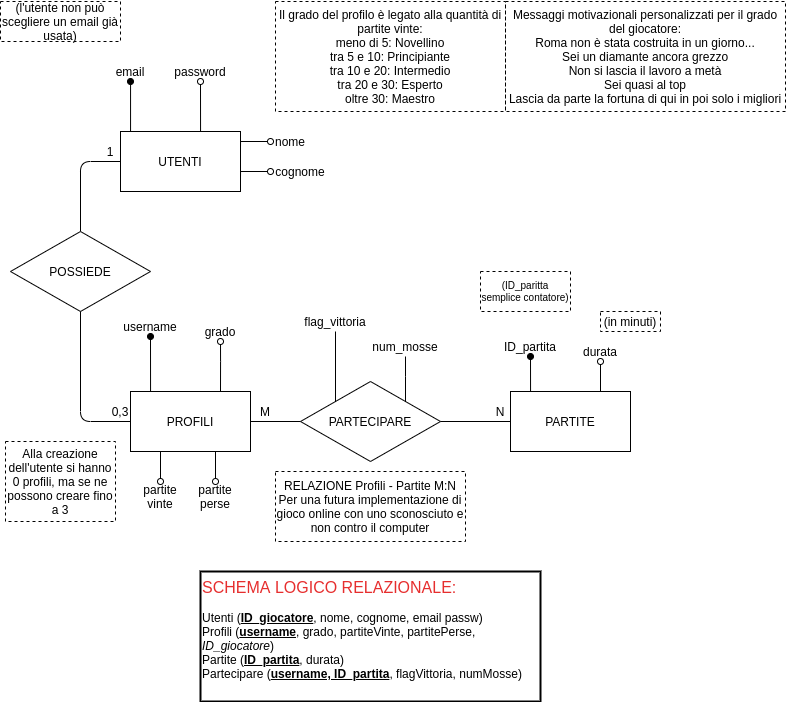

The diagram above was exported from draw.io. Its source (the exported page's mxGraphModel, read from the mxfile embedded in the PNG):
<mxGraphModel dx="1771" dy="1762" grid="1" gridSize="10" guides="1" tooltips="1" connect="1" arrows="1" fold="1" page="1" pageScale="1" pageWidth="827" pageHeight="1169" math="0" shadow="0">
  <root>
    <mxCell id="0" />
    <mxCell id="1" parent="0" />
    <mxCell id="2" style="edgeStyle=orthogonalEdgeStyle;rounded=0;orthogonalLoop=1;jettySize=auto;html=1;exitX=0.25;exitY=0;exitDx=0;exitDy=0;entryX=0.5;entryY=1;entryDx=0;entryDy=0;endArrow=oval;endFill=1;fontSize=1;" edge="1" source="4" target="9" parent="1">
      <mxGeometry relative="1" as="geometry">
        <Array as="points">
          <mxPoint x="-290" y="-770" />
        </Array>
      </mxGeometry>
    </mxCell>
    <mxCell id="3" style="edgeStyle=orthogonalEdgeStyle;rounded=0;orthogonalLoop=1;jettySize=auto;html=1;exitX=0.75;exitY=0;exitDx=0;exitDy=0;entryX=0.5;entryY=1;entryDx=0;entryDy=0;endArrow=oval;endFill=0;fontSize=1;" edge="1" source="4" target="29" parent="1">
      <mxGeometry relative="1" as="geometry" />
    </mxCell>
    <mxCell id="4" value="PARTITE" style="rounded=0;whiteSpace=wrap;html=1;" vertex="1" parent="1">
      <mxGeometry x="-310" y="-770" width="120" height="60" as="geometry" />
    </mxCell>
    <mxCell id="5" style="edgeStyle=orthogonalEdgeStyle;rounded=0;orthogonalLoop=1;jettySize=auto;html=1;exitX=0;exitY=0;exitDx=0;exitDy=0;entryX=0.5;entryY=1;entryDx=0;entryDy=0;endArrow=none;endFill=0;" edge="1" source="7" target="30" parent="1">
      <mxGeometry relative="1" as="geometry" />
    </mxCell>
    <mxCell id="6" style="edgeStyle=orthogonalEdgeStyle;rounded=0;orthogonalLoop=1;jettySize=auto;html=1;exitX=1;exitY=0;exitDx=0;exitDy=0;entryX=0.5;entryY=1;entryDx=0;entryDy=0;endArrow=none;endFill=0;" edge="1" source="7" target="28" parent="1">
      <mxGeometry relative="1" as="geometry">
        <Array as="points">
          <mxPoint x="-415" y="-785" />
          <mxPoint x="-415" y="-785" />
        </Array>
      </mxGeometry>
    </mxCell>
    <mxCell id="7" value="PARTECIPARE" style="rhombus;whiteSpace=wrap;html=1;" vertex="1" parent="1">
      <mxGeometry x="-520" y="-780" width="140" height="80" as="geometry" />
    </mxCell>
    <mxCell id="8" value="" style="endArrow=none;html=1;entryX=0;entryY=0.5;entryDx=0;entryDy=0;exitX=1;exitY=0.5;exitDx=0;exitDy=0;" edge="1" source="7" target="4" parent="1">
      <mxGeometry width="50" height="50" relative="1" as="geometry">
        <mxPoint x="-210" y="-550" as="sourcePoint" />
        <mxPoint x="-160" y="-600" as="targetPoint" />
      </mxGeometry>
    </mxCell>
    <mxCell id="9" value="ID_partita" style="text;html=1;strokeColor=none;fillColor=none;align=center;verticalAlign=middle;whiteSpace=wrap;rounded=0;" vertex="1" parent="1">
      <mxGeometry x="-320" y="-825" width="60" height="20" as="geometry" />
    </mxCell>
    <mxCell id="10" value="N" style="text;html=1;strokeColor=none;fillColor=none;align=center;verticalAlign=middle;whiteSpace=wrap;rounded=0;" vertex="1" parent="1">
      <mxGeometry x="-340" y="-760" width="40" height="20" as="geometry" />
    </mxCell>
    <mxCell id="11" value="UTENTI" style="rounded=0;whiteSpace=wrap;html=1;" vertex="1" parent="1">
      <mxGeometry x="-700" y="-1030" width="120" height="60" as="geometry" />
    </mxCell>
    <mxCell id="12" value="" style="endArrow=none;html=1;entryX=0.5;entryY=0;entryDx=0;entryDy=0;" edge="1" target="23" parent="1">
      <mxGeometry width="50" height="50" relative="1" as="geometry">
        <mxPoint x="-700" y="-1000.0000000000001" as="sourcePoint" />
        <mxPoint x="-629.9999999999998" y="-940" as="targetPoint" />
        <Array as="points">
          <mxPoint x="-740" y="-1000" />
        </Array>
      </mxGeometry>
    </mxCell>
    <mxCell id="13" value="partite vinte" style="text;html=1;strokeColor=none;fillColor=none;align=center;verticalAlign=middle;whiteSpace=wrap;rounded=0;" vertex="1" parent="1">
      <mxGeometry x="-680" y="-680" width="40" height="30" as="geometry" />
    </mxCell>
    <mxCell id="14" value="partite perse" style="text;html=1;strokeColor=none;fillColor=none;align=center;verticalAlign=middle;whiteSpace=wrap;rounded=0;" vertex="1" parent="1">
      <mxGeometry x="-630" y="-680" width="50" height="30" as="geometry" />
    </mxCell>
    <mxCell id="15" style="edgeStyle=orthogonalEdgeStyle;rounded=0;orthogonalLoop=1;jettySize=auto;html=1;exitX=0.25;exitY=0;exitDx=0;exitDy=0;endArrow=oval;endFill=1;fontSize=1;entryX=0.5;entryY=1;entryDx=0;entryDy=0;" edge="1" source="19" target="20" parent="1">
      <mxGeometry relative="1" as="geometry">
        <mxPoint x="-690" y="-810" as="targetPoint" />
        <Array as="points">
          <mxPoint x="-670" y="-770" />
        </Array>
      </mxGeometry>
    </mxCell>
    <mxCell id="16" style="edgeStyle=orthogonalEdgeStyle;rounded=0;orthogonalLoop=1;jettySize=auto;html=1;exitX=0.75;exitY=0;exitDx=0;exitDy=0;entryX=0.5;entryY=1;entryDx=0;entryDy=0;endArrow=oval;endFill=0;fontSize=1;" edge="1" source="19" target="21" parent="1">
      <mxGeometry relative="1" as="geometry">
        <Array as="points">
          <mxPoint x="-600" y="-800" />
          <mxPoint x="-600" y="-800" />
        </Array>
      </mxGeometry>
    </mxCell>
    <mxCell id="17" style="edgeStyle=orthogonalEdgeStyle;rounded=0;orthogonalLoop=1;jettySize=auto;html=1;exitX=0.25;exitY=1;exitDx=0;exitDy=0;endArrow=oval;endFill=0;fontSize=1;entryX=0.5;entryY=0;entryDx=0;entryDy=0;" edge="1" source="19" target="13" parent="1">
      <mxGeometry relative="1" as="geometry">
        <mxPoint x="-659.8571428571429" y="-680" as="targetPoint" />
      </mxGeometry>
    </mxCell>
    <mxCell id="18" style="edgeStyle=orthogonalEdgeStyle;rounded=0;orthogonalLoop=1;jettySize=auto;html=1;exitX=0.75;exitY=1;exitDx=0;exitDy=0;entryX=0.5;entryY=0;entryDx=0;entryDy=0;endArrow=oval;endFill=0;fontSize=1;" edge="1" source="19" target="14" parent="1">
      <mxGeometry relative="1" as="geometry" />
    </mxCell>
    <mxCell id="19" value="PROFILI" style="rounded=0;whiteSpace=wrap;html=1;" vertex="1" parent="1">
      <mxGeometry x="-690" y="-770" width="120" height="60" as="geometry" />
    </mxCell>
    <mxCell id="20" value="username" style="text;html=1;strokeColor=none;fillColor=none;align=center;verticalAlign=middle;whiteSpace=wrap;rounded=0;" vertex="1" parent="1">
      <mxGeometry x="-700" y="-845" width="60" height="20" as="geometry" />
    </mxCell>
    <mxCell id="21" value="grado" style="text;html=1;strokeColor=none;fillColor=none;align=center;verticalAlign=middle;whiteSpace=wrap;rounded=0;" vertex="1" parent="1">
      <mxGeometry x="-620" y="-840" width="40" height="20" as="geometry" />
    </mxCell>
    <mxCell id="22" value="" style="endArrow=none;html=1;entryX=0;entryY=0.5;entryDx=0;entryDy=0;exitX=1;exitY=0.5;exitDx=0;exitDy=0;" edge="1" source="19" target="7" parent="1">
      <mxGeometry width="50" height="50" relative="1" as="geometry">
        <mxPoint x="-640" y="-690" as="sourcePoint" />
        <mxPoint x="-490" y="-700" as="targetPoint" />
      </mxGeometry>
    </mxCell>
    <mxCell id="23" value="POSSIEDE" style="rhombus;whiteSpace=wrap;html=1;" vertex="1" parent="1">
      <mxGeometry x="-810" y="-930" width="140" height="80" as="geometry" />
    </mxCell>
    <mxCell id="24" value="" style="endArrow=none;html=1;entryX=0.5;entryY=1;entryDx=0;entryDy=0;exitX=0;exitY=0.5;exitDx=0;exitDy=0;" edge="1" source="19" target="23" parent="1">
      <mxGeometry width="50" height="50" relative="1" as="geometry">
        <mxPoint x="-280" y="-870" as="sourcePoint" />
        <mxPoint x="-230" y="-920" as="targetPoint" />
        <Array as="points">
          <mxPoint x="-740" y="-740" />
        </Array>
      </mxGeometry>
    </mxCell>
    <mxCell id="25" value="M" style="text;html=1;strokeColor=none;fillColor=none;align=center;verticalAlign=middle;whiteSpace=wrap;rounded=0;" vertex="1" parent="1">
      <mxGeometry x="-570" y="-760" width="30" height="20" as="geometry" />
    </mxCell>
    <mxCell id="26" value="0,3" style="text;html=1;strokeColor=none;fillColor=none;align=center;verticalAlign=middle;whiteSpace=wrap;rounded=0;" vertex="1" parent="1">
      <mxGeometry x="-720" y="-760" width="40" height="20" as="geometry" />
    </mxCell>
    <mxCell id="27" value="1" style="text;html=1;strokeColor=none;fillColor=none;align=center;verticalAlign=middle;whiteSpace=wrap;rounded=0;" vertex="1" parent="1">
      <mxGeometry x="-730" y="-1020" width="40" height="20" as="geometry" />
    </mxCell>
    <mxCell id="28" value="num_mosse" style="text;html=1;strokeColor=none;fillColor=none;align=center;verticalAlign=middle;whiteSpace=wrap;rounded=0;" vertex="1" parent="1">
      <mxGeometry x="-450" y="-825" width="70" height="20" as="geometry" />
    </mxCell>
    <mxCell id="29" value="durata" style="text;html=1;strokeColor=none;fillColor=none;align=center;verticalAlign=middle;whiteSpace=wrap;rounded=0;" vertex="1" parent="1">
      <mxGeometry x="-240" y="-820" width="40" height="20" as="geometry" />
    </mxCell>
    <mxCell id="30" value="flag_vittoria" style="text;html=1;strokeColor=none;fillColor=none;align=center;verticalAlign=middle;whiteSpace=wrap;rounded=0;" vertex="1" parent="1">
      <mxGeometry x="-520" y="-850" width="70" height="20" as="geometry" />
    </mxCell>
    <mxCell id="31" style="edgeStyle=orthogonalEdgeStyle;rounded=0;orthogonalLoop=1;jettySize=auto;html=1;exitX=0.25;exitY=0;exitDx=0;exitDy=0;entryX=0.5;entryY=1;entryDx=0;entryDy=0;endArrow=oval;endFill=1;fontSize=1;" edge="1" source="11" target="32" parent="1">
      <mxGeometry relative="1" as="geometry">
        <mxPoint x="-505.03" y="-1050" as="sourcePoint" />
        <mxPoint x="-490.03" y="-1090" as="targetPoint" />
        <Array as="points">
          <mxPoint x="-690" y="-1030" />
          <mxPoint x="-690" y="-1080" />
        </Array>
      </mxGeometry>
    </mxCell>
    <mxCell id="32" value="email" style="text;html=1;strokeColor=none;fillColor=none;align=center;verticalAlign=middle;whiteSpace=wrap;rounded=0;" vertex="1" parent="1">
      <mxGeometry x="-710" y="-1100" width="40" height="20" as="geometry" />
    </mxCell>
    <mxCell id="33" value="Il grado del profilo è legato alla quantità di partite vinte:&lt;br&gt;meno di 5: Novellino&lt;br&gt;tra 5 e 10: Principiante&lt;br&gt;tra 10 e 20: Intermedio&lt;br&gt;tra 20 e 30: Esperto&lt;br&gt;oltre 30: Maestro" style="text;html=1;fillColor=none;align=center;verticalAlign=middle;whiteSpace=wrap;rounded=0;strokeColor=#000000;dashed=1;" vertex="1" parent="1">
      <mxGeometry x="-545" y="-1160" width="230" height="110" as="geometry" />
    </mxCell>
    <mxCell id="34" value="(l'utente non può scegliere un email già usata)" style="text;html=1;fillColor=none;align=center;verticalAlign=middle;whiteSpace=wrap;rounded=0;strokeColor=#000000;dashed=1;" vertex="1" parent="1">
      <mxGeometry x="-820" y="-1160" width="120" height="40" as="geometry" />
    </mxCell>
    <mxCell id="35" value="(in minuti)" style="text;html=1;fillColor=none;align=center;verticalAlign=middle;whiteSpace=wrap;rounded=0;strokeColor=#000000;dashed=1;" vertex="1" parent="1">
      <mxGeometry x="-220" y="-850" width="60" height="20" as="geometry" />
    </mxCell>
    <mxCell id="36" value="RELAZIONE Profili - Partite M:N&lt;br&gt;Per una futura implementazione di gioco online con uno sconosciuto e non contro il computer" style="text;html=1;fillColor=none;align=center;verticalAlign=middle;whiteSpace=wrap;rounded=0;strokeColor=#000000;dashed=1;" vertex="1" parent="1">
      <mxGeometry x="-545" y="-690" width="190" height="70" as="geometry" />
    </mxCell>
    <mxCell id="37" value="&lt;font style=&quot;font-size: 16px&quot; color=&quot;#e62e2e&quot;&gt;SCHEMA LOGICO RELAZIONALE:&lt;/font&gt;&lt;br&gt;&lt;br&gt;Utenti (&lt;b&gt;&lt;u&gt;ID_giocatore&lt;/u&gt;&lt;/b&gt;, nome, cognome, email passw)&lt;br&gt;Profili (&lt;b&gt;&lt;u&gt;username&lt;/u&gt;&lt;/b&gt;, grado, partiteVinte, partitePerse, &lt;i&gt;ID_giocatore&lt;/i&gt;)&lt;br&gt;Partite (&lt;b&gt;&lt;u&gt;ID_partita&lt;/u&gt;&lt;/b&gt;, durata)&lt;br&gt;Partecipare (&lt;b&gt;&lt;u&gt;username, ID_partita&lt;/u&gt;&lt;/b&gt;, flagVittoria, numMosse)" style="text;html=1;fillColor=none;align=left;verticalAlign=top;whiteSpace=wrap;rounded=0;strokeColor=#000000;strokeWidth=2;" vertex="1" parent="1">
      <mxGeometry x="-620" y="-590" width="340" height="130" as="geometry" />
    </mxCell>
    <mxCell id="38" value="(ID_paritta semplice contatore)" style="text;html=1;fillColor=none;align=center;verticalAlign=middle;whiteSpace=wrap;rounded=0;strokeColor=#000000;dashed=1;fontSize=10;" vertex="1" parent="1">
      <mxGeometry x="-340" y="-890" width="90" height="40" as="geometry" />
    </mxCell>
    <mxCell id="39" value="password" style="text;html=1;strokeColor=none;fillColor=none;align=center;verticalAlign=middle;whiteSpace=wrap;rounded=0;" vertex="1" parent="1">
      <mxGeometry x="-650" y="-1100" width="60" height="20" as="geometry" />
    </mxCell>
    <mxCell id="40" style="edgeStyle=orthogonalEdgeStyle;rounded=0;orthogonalLoop=1;jettySize=auto;html=1;exitX=0.5;exitY=0;exitDx=0;exitDy=0;entryX=0.5;entryY=1;entryDx=0;entryDy=0;endArrow=oval;endFill=0;fontSize=1;" edge="1" source="11" target="39" parent="1">
      <mxGeometry relative="1" as="geometry">
        <mxPoint x="-660" y="-1020" as="sourcePoint" />
        <mxPoint x="-680" y="-1070" as="targetPoint" />
        <Array as="points">
          <mxPoint x="-620" y="-1030" />
        </Array>
      </mxGeometry>
    </mxCell>
    <mxCell id="41" value="nome" style="text;html=1;strokeColor=none;fillColor=none;align=center;verticalAlign=middle;whiteSpace=wrap;rounded=0;" vertex="1" parent="1">
      <mxGeometry x="-550" y="-1030" width="40" height="20" as="geometry" />
    </mxCell>
    <mxCell id="42" value="cognome" style="text;html=1;strokeColor=none;fillColor=none;align=center;verticalAlign=middle;whiteSpace=wrap;rounded=0;" vertex="1" parent="1">
      <mxGeometry x="-550" y="-1000" width="60" height="20" as="geometry" />
    </mxCell>
    <mxCell id="43" style="edgeStyle=orthogonalEdgeStyle;rounded=0;orthogonalLoop=1;jettySize=auto;html=1;exitX=1;exitY=0.25;exitDx=0;exitDy=0;entryX=0;entryY=0.5;entryDx=0;entryDy=0;endArrow=oval;endFill=0;fontSize=1;" edge="1" source="11" target="41" parent="1">
      <mxGeometry relative="1" as="geometry">
        <mxPoint x="-630" y="-1020" as="sourcePoint" />
        <mxPoint x="-610" y="-1070" as="targetPoint" />
        <Array as="points">
          <mxPoint x="-580" y="-1020" />
        </Array>
      </mxGeometry>
    </mxCell>
    <mxCell id="44" style="edgeStyle=orthogonalEdgeStyle;rounded=0;orthogonalLoop=1;jettySize=auto;html=1;exitX=1;exitY=0.75;exitDx=0;exitDy=0;entryX=0;entryY=0.5;entryDx=0;entryDy=0;endArrow=oval;endFill=0;fontSize=1;" edge="1" source="11" target="42" parent="1">
      <mxGeometry relative="1" as="geometry">
        <mxPoint x="-570" y="-1005" as="sourcePoint" />
        <mxPoint x="-510" y="-1005" as="targetPoint" />
        <Array as="points">
          <mxPoint x="-580" y="-990" />
        </Array>
      </mxGeometry>
    </mxCell>
    <mxCell id="45" value="Messaggi motivazionali personalizzati per il grado del giocatore:&lt;br&gt;Roma non è stata costruita in un giorno...&lt;br&gt;Sei un diamante ancora grezzo&lt;br&gt;Non si lascia il lavoro a metà&lt;br&gt;Sei quasi al top&lt;br&gt;Lascia da parte la fortuna di qui in poi solo i migliori" style="text;html=1;fillColor=none;align=center;verticalAlign=middle;whiteSpace=wrap;rounded=0;strokeColor=#000000;dashed=1;" vertex="1" parent="1">
      <mxGeometry x="-315" y="-1160" width="280" height="110" as="geometry" />
    </mxCell>
    <mxCell id="46" value="Alla creazione dell'utente si hanno 0 profili, ma se ne possono creare fino a 3" style="text;html=1;fillColor=none;align=center;verticalAlign=middle;whiteSpace=wrap;rounded=0;strokeColor=#000000;dashed=1;" vertex="1" parent="1">
      <mxGeometry x="-815" y="-720" width="110" height="80" as="geometry" />
    </mxCell>
  </root>
</mxGraphModel>